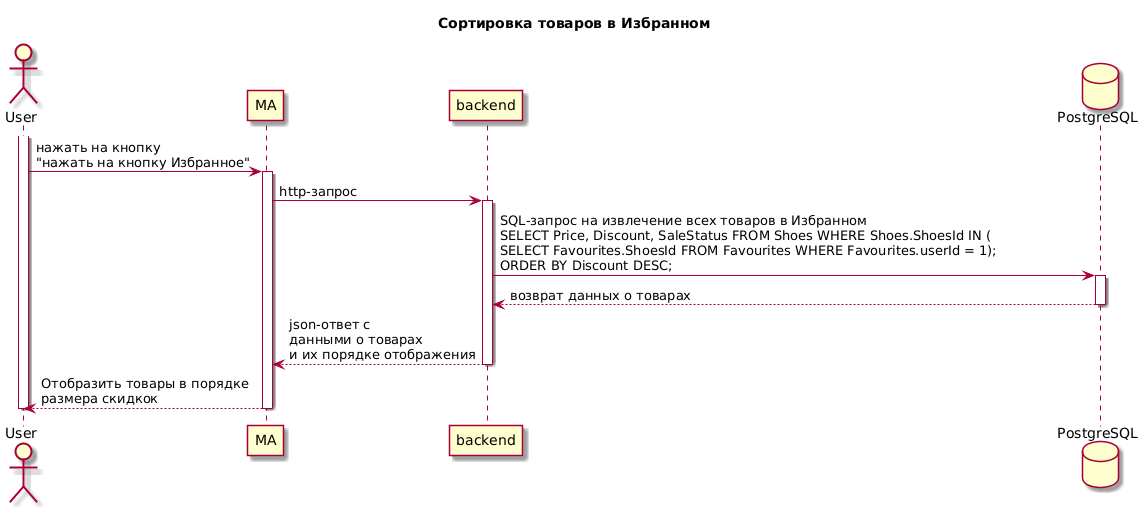

The diagram above was rendered by PlantUML. Its source (embedded in the PNG):
@startuml
title Сортировка товаров в Избранном
skin rose

actor User
participant MA
participant backend
database PostgreSQL

activate User
User->MA: нажать на кнопку\n"нажать на кнопку Избранное"

activate MA
MA->backend: http-запрос

activate backend
backend->PostgreSQL: SQL-запрос на извлечение всех товаров в Избранном                     \nSELECT Price, Discount, SaleStatus FROM Shoes WHERE Shoes.ShoesId IN (                     \nSELECT Favourites.ShoesId FROM Favourites WHERE Favourites.userId = 1);                     \nORDER BY Discount DESC; 
                     
activate PostgreSQL
PostgreSQL-->backend: возврат данных о товарах
deactivate PostgreSQL

backend-->MA: json-ответ с\nданными о товарах\nи их порядке отображения
deactivate backend
MA-->User: Отобразить товары в порядке\nразмера скидкок
deactivate MA
deactivate User
@enduml